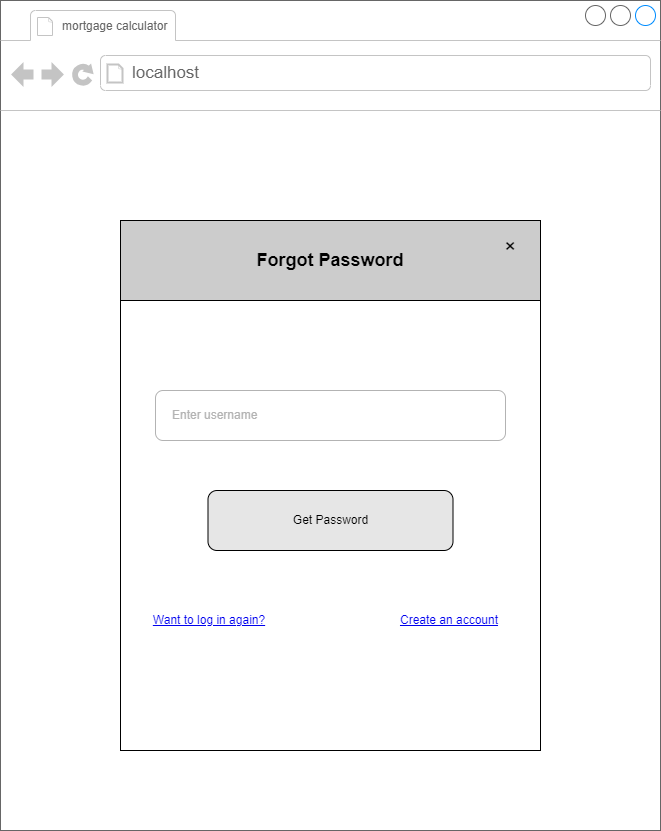

The diagram above was exported from draw.io. Its source (the exported page's mxGraphModel, read from the mxfile embedded in the PNG):
<mxGraphModel dx="898" dy="535" grid="1" gridSize="10" guides="1" tooltips="1" connect="1" arrows="1" fold="1" page="1" pageScale="1" pageWidth="850" pageHeight="1100" math="0" shadow="0">
  <root>
    <mxCell id="0" />
    <mxCell id="1" parent="0" />
    <mxCell id="bzppXRtdbMCrvC8VhTmT-1" value="" style="strokeWidth=1;shadow=0;dashed=0;align=center;html=1;shape=mxgraph.mockup.containers.browserWindow;rSize=0;strokeColor=#666666;strokeColor2=#008cff;strokeColor3=#c4c4c4;mainText=,;recursiveResize=0;" parent="1" vertex="1">
      <mxGeometry x="110" y="70" width="660" height="830" as="geometry" />
    </mxCell>
    <mxCell id="bzppXRtdbMCrvC8VhTmT-2" value="&lt;font style=&quot;font-size: 12px;&quot;&gt;mortgage calculator&amp;nbsp;&lt;/font&gt;" style="strokeWidth=1;shadow=0;dashed=0;align=center;html=1;shape=mxgraph.mockup.containers.anchor;fontSize=17;fontColor=#666666;align=left;whiteSpace=wrap;" parent="bzppXRtdbMCrvC8VhTmT-1" vertex="1">
      <mxGeometry x="60" y="12" width="180" height="26" as="geometry" />
    </mxCell>
    <mxCell id="bzppXRtdbMCrvC8VhTmT-3" value="localhost" style="strokeWidth=1;shadow=0;dashed=0;align=center;html=1;shape=mxgraph.mockup.containers.anchor;rSize=0;fontSize=17;fontColor=#666666;align=left;" parent="bzppXRtdbMCrvC8VhTmT-1" vertex="1">
      <mxGeometry x="130" y="60" width="250" height="26" as="geometry" />
    </mxCell>
    <mxCell id="kTP6T_knrm7_F-6DjXJx-23" value="" style="shape=partialRectangle;html=1;whiteSpace=wrap;connectable=0;fillColor=none;top=0;left=0;bottom=0;right=0;align=left;spacingLeft=6;overflow=hidden;strokeColor=inherit;fontSize=16;" parent="bzppXRtdbMCrvC8VhTmT-1" vertex="1">
      <mxGeometry x="187" y="320" width="383" height="30" as="geometry">
        <mxRectangle width="383" height="30" as="alternateBounds" />
      </mxGeometry>
    </mxCell>
    <mxCell id="b8fRc0LGCGswQHQvz7Ze-1" value="" style="rounded=0;whiteSpace=wrap;html=1;" parent="bzppXRtdbMCrvC8VhTmT-1" vertex="1">
      <mxGeometry x="120" y="220" width="420" height="530" as="geometry" />
    </mxCell>
    <mxCell id="b8fRc0LGCGswQHQvz7Ze-3" value="" style="rounded=1;whiteSpace=wrap;html=1;align=left;strokeColor=#B3B3B3;" parent="bzppXRtdbMCrvC8VhTmT-1" vertex="1">
      <mxGeometry x="155" y="390" width="350" height="50" as="geometry" />
    </mxCell>
    <mxCell id="b8fRc0LGCGswQHQvz7Ze-4" value="&lt;font color=&quot;#b3b3b3&quot;&gt;Enter username&lt;/font&gt;" style="text;html=1;strokeColor=none;fillColor=none;align=left;verticalAlign=middle;whiteSpace=wrap;rounded=0;" parent="bzppXRtdbMCrvC8VhTmT-1" vertex="1">
      <mxGeometry x="170" y="400" width="130" height="30" as="geometry" />
    </mxCell>
    <mxCell id="b8fRc0LGCGswQHQvz7Ze-9" value="&lt;font style=&quot;font-size: 18px;&quot;&gt;&lt;b&gt;Forgot Password&lt;/b&gt;&lt;/font&gt;" style="rounded=0;whiteSpace=wrap;html=1;fillColor=#CCCCCC;" parent="bzppXRtdbMCrvC8VhTmT-1" vertex="1">
      <mxGeometry x="120" y="220" width="420" height="80" as="geometry" />
    </mxCell>
    <mxCell id="b8fRc0LGCGswQHQvz7Ze-10" value="Get Password" style="rounded=1;whiteSpace=wrap;html=1;fillColor=#E6E6E6;" parent="bzppXRtdbMCrvC8VhTmT-1" vertex="1">
      <mxGeometry x="207.5" y="490" width="245" height="60" as="geometry" />
    </mxCell>
    <mxCell id="Px4rk7UUyrWs6QJMs1Ct-2" value="&lt;font style=&quot;font-size: 20px;&quot;&gt;×&lt;/font&gt;" style="text;html=1;strokeColor=none;fillColor=none;align=center;verticalAlign=middle;whiteSpace=wrap;rounded=0;" parent="bzppXRtdbMCrvC8VhTmT-1" vertex="1">
      <mxGeometry x="480" y="230" width="60" height="30" as="geometry" />
    </mxCell>
    <UserObject label="Want to log in again?" id="Px4rk7UUyrWs6QJMs1Ct-3">
      <mxCell style="text;html=1;strokeColor=none;fillColor=none;whiteSpace=wrap;align=center;verticalAlign=middle;fontColor=#0000EE;fontStyle=4;" parent="bzppXRtdbMCrvC8VhTmT-1" vertex="1">
        <mxGeometry x="140" y="600" width="137.5" height="40" as="geometry" />
      </mxCell>
    </UserObject>
    <UserObject label="Create an account" id="hECY9cRIEkMRqXtat02U-1">
      <mxCell style="text;html=1;strokeColor=none;fillColor=none;whiteSpace=wrap;align=center;verticalAlign=middle;fontColor=#0000EE;fontStyle=4;" vertex="1" parent="bzppXRtdbMCrvC8VhTmT-1">
        <mxGeometry x="380" y="600" width="137.5" height="40" as="geometry" />
      </mxCell>
    </UserObject>
  </root>
</mxGraphModel>